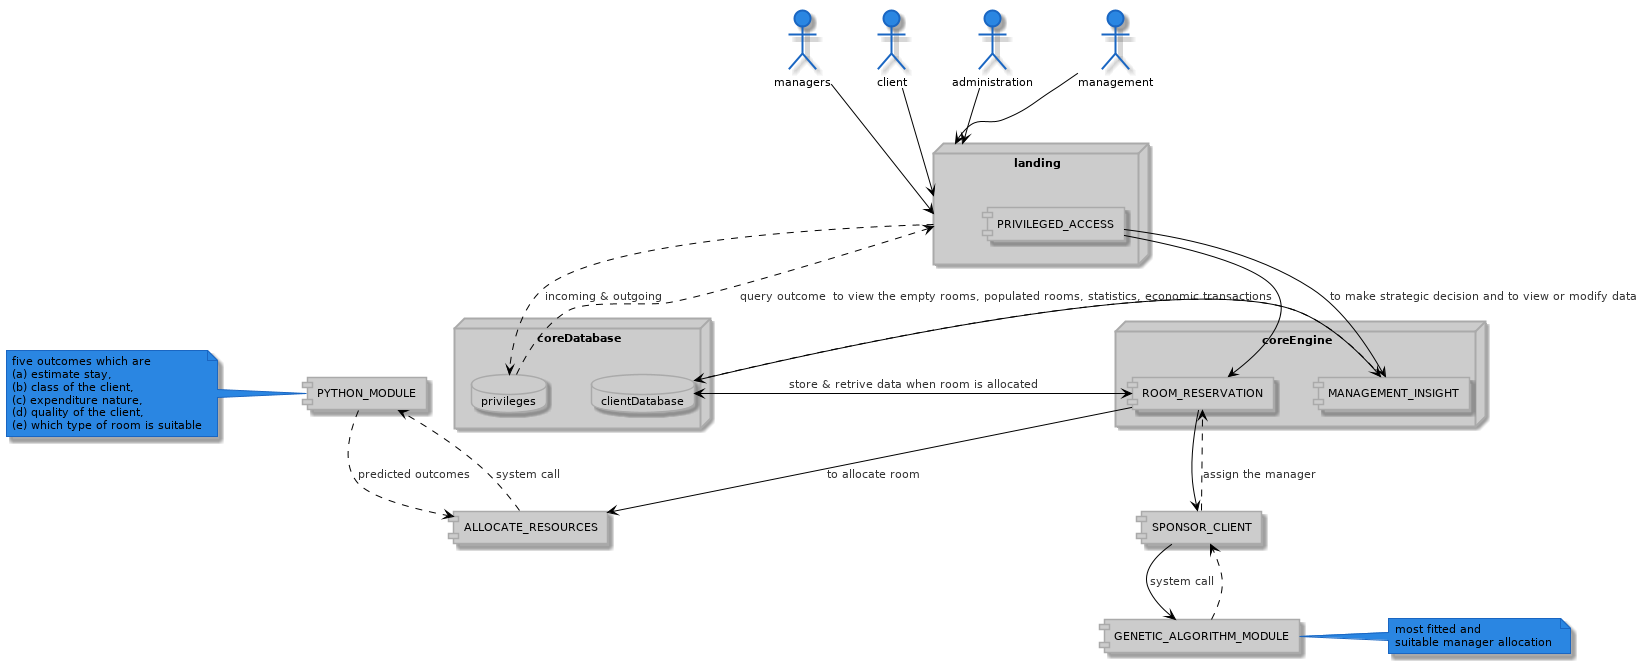

The diagram above was rendered by PlantUML. Its source (embedded in the PNG):
@startuml component




skinparam stereotypeCBackgroundColor 1a66c2




skinparam backgroundColor fff






' Class diagrams

skinparam circledCharacter {
  radius 8
  fontSize 11
  fontName "Verdana"
}

skinparam class {
    backgroundColor ccc
  borderColor aaa
    fontColor 000
  fontName "Verdana"
  fontSize 11
  stereotypeFontColor 333
  stereotypeFontSize 11
    arrowColor 000
  arrowFontName "Verdana"
  arrowFontColor 333
  arrowFontSize 11

  attributeFontColor 333
  attributeFontSize 11
  attributeIconSize 11
}

' Sequence diagrams

skinparam actor {
    backgroundColor 2a86e2
  borderColor 1a66c2
    fontColor 000
  fontName "Verdana"
  fontSize 11
  stereotypeFontColor 333
  stereotypeFontSize 11
}

skinparam participant {
    backgroundColor ccc
  borderColor aaa
    fontColor 000
  fontName "Verdana"
  fontSize 11
  stereotypeFontColor 333
  stereotypeFontSize 11
}

' Component diagrams

skinparam interface {
    backgroundColor 2a86e2
  borderColor 1a66c2
    fontColor 000
  fontName "Verdana"
  fontSize 11
  stereotypeFontColor 333
  stereotypeFontSize 11
}

skinparam component {
    backgroundColor ccc
  borderColor aaa
    fontColor 000
  fontName "Verdana"
  fontSize 11
  stereotypeFontColor 333
  stereotypeFontSize 11
}

skinparam node {
    backgroundColor ccc
  borderColor aaa
    fontColor 000
  fontName "Verdana"
  fontSize 11
  stereotypeFontColor 333
  stereotypeFontSize 11
}

skinparam database {
    backgroundColor ccc
  borderColor aaa
    fontColor 000
  fontName "Verdana"
  fontSize 11
  stereotypeFontColor 333
  stereotypeFontSize 11
}

skinparam queue {
    backgroundColor ccc
  borderColor aaa
    fontColor 000
  fontName "Verdana"
  fontSize 11
  stereotypeFontColor 333
  stereotypeFontSize 11
}

' Use Case diagrams

skinparam usecase {
    backgroundColor ccc
  borderColor aaa
    fontColor 000
  fontName "Verdana"
  fontSize 11
  stereotypeFontColor 333
  stereotypeFontSize 11
    arrowColor 000
  arrowFontName "Verdana"
  arrowFontColor 333
  arrowFontSize 11
}

skinparam activity {
    backgroundColor ccc
  borderColor aaa
    fontColor 000
  fontName "Verdana"
  fontSize 11
  stereotypeFontColor 333
  stereotypeFontSize 11
    arrowColor 000
  arrowFontName "Verdana"
  arrowFontColor 333
  arrowFontSize 11
}

skinparam sequence {
    fontColor 000
  fontName "Verdana"
  fontSize 11
  stereotypeFontColor 333
  stereotypeFontSize 11
    arrowColor 000
  arrowFontName "Verdana"
  arrowFontColor 333
  arrowFontSize 11

  lifeLineBorderColor 000
  lifeLineBackgroundColor 333
}

skinparam boundary {
    backgroundColor 2a86e2
  borderColor 1a66c2
    fontColor 000
  fontName "Verdana"
  fontSize 11
  stereotypeFontColor 333
  stereotypeFontSize 11
}

skinparam control {
    backgroundColor 2a86e2
  borderColor 1a66c2
    fontColor 000
  fontName "Verdana"
  fontSize 11
  stereotypeFontColor 333
  stereotypeFontSize 11
}

skinparam entity {
    backgroundColor 2a86e2
  borderColor 1a66c2
    fontColor 000
  fontName "Verdana"
  fontSize 11
  stereotypeFontColor 333
  stereotypeFontSize 11
}

' State diagrams

skinparam state {
    backgroundColor ccc
  borderColor aaa
    fontColor 000
  fontName "Verdana"
  fontSize 11
  stereotypeFontColor 333
  stereotypeFontSize 11
    arrowColor 000
  arrowFontName "Verdana"
  arrowFontColor 333
  arrowFontSize 11
  startColor 2a86e2
  endColor 1a66c2
}

' Object diagrams

skinparam object {
    backgroundColor ccc
  borderColor aaa
    fontColor 000
  fontName "Verdana"
  fontSize 11
  stereotypeFontColor 333
  stereotypeFontSize 11
    arrowColor 000
  arrowFontName "Verdana"
  arrowFontColor 333
  arrowFontSize 11
}

' Common

skinparam note {
    backgroundColor 2a86e2
  borderColor 1a66c2
    fontColor 000
  fontName "Verdana"
  fontSize 11
  stereotypeFontColor 333
  stereotypeFontSize 11
}

skinparam cloud {
    backgroundColor ccc
  borderColor aaa
    fontColor 000
  fontName "Verdana"
  fontSize 11
  stereotypeFontColor 333
  stereotypeFontSize 11
    arrowColor 000
  arrowFontName "Verdana"
  arrowFontColor 333
  arrowFontSize 11
}

skinparam rectangle {
    backgroundColor ccc
  borderColor aaa
    fontColor 000
  fontName "Verdana"
  fontSize 11
  stereotypeFontColor 333
  stereotypeFontSize 11
}

skinparam storage {
    backgroundColor ccc
  borderColor aaa
    fontColor 000
  fontName "Verdana"
  fontSize 11
  stereotypeFontColor 333
  stereotypeFontSize 11
}


actor managers
actor client
actor administration
actor management

node landing{
    interface [PRIVILEGED_ACCESS]
}

node coreEngine{
    interface [ROOM_RESERVATION]
    interface [MANAGEMENT_INSIGHT]
}

node coreDatabase{
    database clientDatabase
    database privileges
}

client --> landing
managers --> landing
administration --> landing
management --> landing

landing ..> privileges : incoming & outgoing
privileges ..> landing 

''' room allocation '''
PRIVILEGED_ACCESS --> [ROOM_RESERVATION] 
[ROOM_RESERVATION] --> [ALLOCATE_RESOURCES] : to allocate room
[ALLOCATE_RESOURCES] ..> [PYTHON_MODULE] : system call
[PYTHON_MODULE] ..> [ALLOCATE_RESOURCES] : predicted outcomes

note left of [PYTHON_MODULE]
  five outcomes which are 
  (a) estimate stay, 
  (b) class of the client, 
  (c) expenditure nature, 
  (d) quality of the client, 
  (e) which type of room is suitable
end note

[ROOM_RESERVATION] --> [SPONSOR_CLIENT]
[SPONSOR_CLIENT] --> [GENETIC_ALGORITHM_MODULE] : system call 
[GENETIC_ALGORITHM_MODULE] ..> [SPONSOR_CLIENT]
note right of [GENETIC_ALGORITHM_MODULE]
    most fitted and 
    suitable manager allocation 
end note

[SPONSOR_CLIENT] ..> [ROOM_RESERVATION] : assign the manager
    
[ROOM_RESERVATION] -right-> clientDatabase : store & retrive data when room is allocated
clientDatabase ..> [ROOM_RESERVATION]

''' management '''
PRIVILEGED_ACCESS --> [MANAGEMENT_INSIGHT] : to make strategic decision and to view or modify data

[MANAGEMENT_INSIGHT] -right-> clientDatabase : to view the empty rooms, populated rooms, statistics, economic transactions
clientDatabase ..> [MANAGEMENT_INSIGHT] : query outcome
 
@enduml